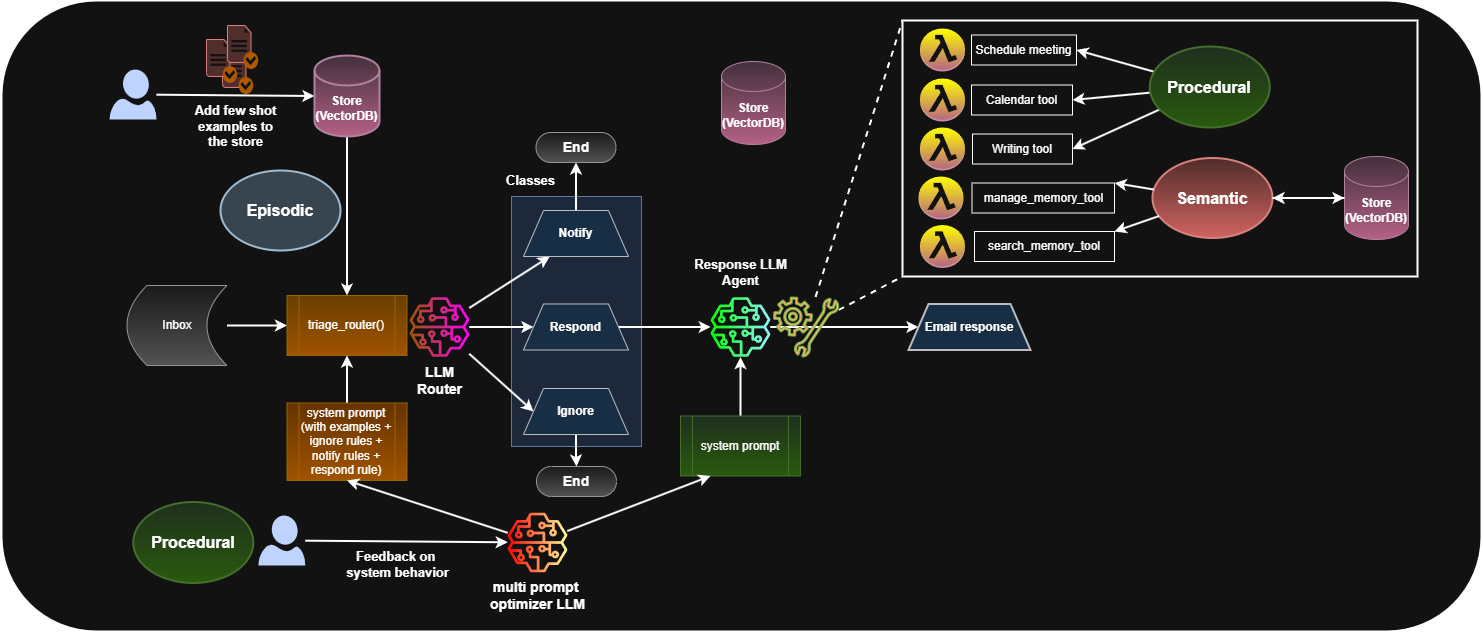

The diagram above was exported from draw.io. Its source (the exported page's mxGraphModel, read from the mxfile embedded in the PNG):
<mxGraphModel dx="2324" dy="813" grid="1" gridSize="10" guides="1" tooltips="1" connect="1" arrows="1" fold="1" page="1" pageScale="1" pageWidth="850" pageHeight="1100" math="0" shadow="0">
  <root>
    <mxCell id="0" />
    <mxCell id="1" parent="0" />
    <mxCell id="eg4CKtB6jXSBiBmt3im3-1" value="" style="rounded=1;whiteSpace=wrap;html=1;align=left;strokeWidth=2;" vertex="1" parent="1">
      <mxGeometry x="-160" y="964" width="1480" height="631" as="geometry" />
    </mxCell>
    <mxCell id="eg4CKtB6jXSBiBmt3im3-63" value="" style="rounded=0;whiteSpace=wrap;html=1;fillColor=#dae8fc;strokeColor=#6c8ebf;" vertex="1" parent="1">
      <mxGeometry x="350" y="1160" width="130" height="250" as="geometry" />
    </mxCell>
    <mxCell id="eg4CKtB6jXSBiBmt3im3-2" style="edgeStyle=none;html=1;entryX=0;entryY=0.5;entryDx=0;entryDy=0;strokeWidth=2;" edge="1" parent="1" source="eg4CKtB6jXSBiBmt3im3-24" target="eg4CKtB6jXSBiBmt3im3-15">
      <mxGeometry relative="1" as="geometry" />
    </mxCell>
    <mxCell id="eg4CKtB6jXSBiBmt3im3-3" style="edgeStyle=none;html=1;entryX=0;entryY=0.5;entryDx=0;entryDy=0;strokeWidth=2;" edge="1" parent="1" source="eg4CKtB6jXSBiBmt3im3-24" target="eg4CKtB6jXSBiBmt3im3-16">
      <mxGeometry relative="1" as="geometry" />
    </mxCell>
    <mxCell id="eg4CKtB6jXSBiBmt3im3-4" style="edgeStyle=none;html=1;entryX=0.25;entryY=1;entryDx=0;entryDy=0;strokeWidth=2;" edge="1" parent="1" source="eg4CKtB6jXSBiBmt3im3-24" target="eg4CKtB6jXSBiBmt3im3-17">
      <mxGeometry relative="1" as="geometry" />
    </mxCell>
    <mxCell id="eg4CKtB6jXSBiBmt3im3-5" style="edgeStyle=none;html=1;entryX=0;entryY=0.5;entryDx=0;entryDy=0;strokeWidth=2;" edge="1" parent="1" source="eg4CKtB6jXSBiBmt3im3-6" target="eg4CKtB6jXSBiBmt3im3-7">
      <mxGeometry relative="1" as="geometry" />
    </mxCell>
    <mxCell id="eg4CKtB6jXSBiBmt3im3-6" value="Inbox" style="shape=dataStorage;whiteSpace=wrap;html=1;fixedSize=1;fillColor=#f5f5f5;strokeColor=#666666;gradientColor=#b3b3b3;" vertex="1" parent="1">
      <mxGeometry x="-34.5" y="1249" width="100" height="80" as="geometry" />
    </mxCell>
    <mxCell id="eg4CKtB6jXSBiBmt3im3-7" value="triage_router()" style="shape=process;whiteSpace=wrap;html=1;backgroundOutline=1;fillColor=#ffcd28;gradientColor=#ffa500;strokeColor=#d79b00;" vertex="1" parent="1">
      <mxGeometry x="125.5" y="1259" width="120" height="60" as="geometry" />
    </mxCell>
    <mxCell id="eg4CKtB6jXSBiBmt3im3-8" value="&lt;span&gt;&lt;font style=&quot;color: light-dark(rgb(255, 255, 255), rgb(255, 255, 255)); font-size: 16px;&quot;&gt;&lt;b style=&quot;&quot;&gt;Procedural&lt;/b&gt;&lt;/font&gt;&lt;/span&gt;" style="ellipse;whiteSpace=wrap;html=1;strokeWidth=2;fillColor=#d5e8d4;strokeColor=#82b366;gradientColor=#97d077;" vertex="1" parent="1">
      <mxGeometry x="-28.200000000000003" y="1465.5" width="120" height="81" as="geometry" />
    </mxCell>
    <mxCell id="eg4CKtB6jXSBiBmt3im3-9" value="&lt;span&gt;&lt;font style=&quot;color: light-dark(rgb(255, 255, 255), rgb(255, 255, 255)); font-size: 16px;&quot;&gt;&lt;b style=&quot;&quot;&gt;Episodic&lt;/b&gt;&lt;/font&gt;&lt;/span&gt;" style="ellipse;whiteSpace=wrap;html=1;strokeWidth=2;fillColor=#bac8d3;strokeColor=#23445d;" vertex="1" parent="1">
      <mxGeometry x="59" y="1134" width="120" height="80" as="geometry" />
    </mxCell>
    <mxCell id="eg4CKtB6jXSBiBmt3im3-10" value="" style="endArrow=none;dashed=1;html=1;entryX=0;entryY=0;entryDx=0;entryDy=0;strokeWidth=2;" edge="1" parent="1" source="eg4CKtB6jXSBiBmt3im3-62" target="eg4CKtB6jXSBiBmt3im3-40">
      <mxGeometry width="50" height="50" relative="1" as="geometry">
        <mxPoint x="594.72" y="1121" as="sourcePoint" />
        <mxPoint x="683.72" y="1080" as="targetPoint" />
      </mxGeometry>
    </mxCell>
    <mxCell id="eg4CKtB6jXSBiBmt3im3-11" value="" style="endArrow=none;dashed=1;html=1;entryX=0;entryY=1;entryDx=0;entryDy=0;strokeWidth=2;" edge="1" parent="1" source="eg4CKtB6jXSBiBmt3im3-62" target="eg4CKtB6jXSBiBmt3im3-40">
      <mxGeometry width="50" height="50" relative="1" as="geometry">
        <mxPoint x="670.5" y="1270" as="sourcePoint" />
        <mxPoint x="708.5" y="1150" as="targetPoint" />
      </mxGeometry>
    </mxCell>
    <mxCell id="eg4CKtB6jXSBiBmt3im3-12" style="edgeStyle=none;html=1;entryX=0.5;entryY=0;entryDx=0;entryDy=0;strokeWidth=2;" edge="1" parent="1" source="eg4CKtB6jXSBiBmt3im3-13" target="eg4CKtB6jXSBiBmt3im3-7">
      <mxGeometry relative="1" as="geometry" />
    </mxCell>
    <mxCell id="eg4CKtB6jXSBiBmt3im3-13" value="&lt;div&gt;&lt;b&gt;Store&lt;/b&gt;&lt;/div&gt;&lt;b&gt;(VectorDB)&lt;/b&gt;" style="shape=cylinder3;whiteSpace=wrap;html=1;boundedLbl=1;backgroundOutline=1;size=15;fillColor=#e6d0de;strokeColor=#996185;gradientColor=#d5739d;strokeWidth=2;" vertex="1" parent="1">
      <mxGeometry x="153" y="1019" width="65" height="81" as="geometry" />
    </mxCell>
    <mxCell id="eg4CKtB6jXSBiBmt3im3-14" style="edgeStyle=none;html=1;strokeWidth=2;" edge="1" parent="1" source="eg4CKtB6jXSBiBmt3im3-15" target="eg4CKtB6jXSBiBmt3im3-21">
      <mxGeometry relative="1" as="geometry" />
    </mxCell>
    <mxCell id="eg4CKtB6jXSBiBmt3im3-15" value="&lt;b&gt;Respond&lt;/b&gt;" style="shape=trapezoid;perimeter=trapezoidPerimeter;whiteSpace=wrap;html=1;fixedSize=1;fillColor=#cce5ff;strokeColor=#36393d;" vertex="1" parent="1">
      <mxGeometry x="362" y="1267.5" width="105" height="46" as="geometry" />
    </mxCell>
    <mxCell id="eg4CKtB6jXSBiBmt3im3-68" value="" style="edgeStyle=orthogonalEdgeStyle;rounded=0;orthogonalLoop=1;jettySize=auto;html=1;strokeWidth=2;" edge="1" parent="1" source="eg4CKtB6jXSBiBmt3im3-16" target="eg4CKtB6jXSBiBmt3im3-66">
      <mxGeometry relative="1" as="geometry" />
    </mxCell>
    <mxCell id="eg4CKtB6jXSBiBmt3im3-16" value="&lt;b&gt;Ignore&lt;/b&gt;" style="shape=trapezoid;perimeter=trapezoidPerimeter;whiteSpace=wrap;html=1;fixedSize=1;fillColor=#cce5ff;strokeColor=#36393d;" vertex="1" parent="1">
      <mxGeometry x="362" y="1352" width="105" height="46" as="geometry" />
    </mxCell>
    <mxCell id="eg4CKtB6jXSBiBmt3im3-69" style="edgeStyle=orthogonalEdgeStyle;rounded=0;orthogonalLoop=1;jettySize=auto;html=1;strokeWidth=2;" edge="1" parent="1" source="eg4CKtB6jXSBiBmt3im3-17" target="eg4CKtB6jXSBiBmt3im3-67">
      <mxGeometry relative="1" as="geometry" />
    </mxCell>
    <mxCell id="eg4CKtB6jXSBiBmt3im3-17" value="&lt;b&gt;Notify&lt;/b&gt;" style="shape=trapezoid;perimeter=trapezoidPerimeter;whiteSpace=wrap;html=1;fixedSize=1;fillColor=#cce5ff;strokeColor=#36393d;" vertex="1" parent="1">
      <mxGeometry x="362" y="1174" width="105" height="46" as="geometry" />
    </mxCell>
    <mxCell id="eg4CKtB6jXSBiBmt3im3-18" value="" style="edgeStyle=none;html=1;strokeWidth=2;" edge="1" parent="1" source="eg4CKtB6jXSBiBmt3im3-19" target="eg4CKtB6jXSBiBmt3im3-7">
      <mxGeometry relative="1" as="geometry" />
    </mxCell>
    <mxCell id="eg4CKtB6jXSBiBmt3im3-19" value="system prompt&lt;div&gt;&lt;font style=&quot;color: light-dark(rgb(0, 0, 0), rgb(255, 255, 255));&quot;&gt;(with examples + ignore rules + notify rules + respond rule)&lt;/font&gt;&lt;/div&gt;" style="shape=process;whiteSpace=wrap;html=1;backgroundOutline=1;fillColor=light-dark(#FFCD28,#663300);strokeColor=#d79b00;gradientColor=#ffa500;" vertex="1" parent="1">
      <mxGeometry x="125.5" y="1366.5" width="120" height="77.5" as="geometry" />
    </mxCell>
    <mxCell id="eg4CKtB6jXSBiBmt3im3-20" style="edgeStyle=none;html=1;entryX=0;entryY=0.5;entryDx=0;entryDy=0;strokeWidth=2;" edge="1" parent="1" source="eg4CKtB6jXSBiBmt3im3-21" target="eg4CKtB6jXSBiBmt3im3-38">
      <mxGeometry relative="1" as="geometry" />
    </mxCell>
    <mxCell id="eg4CKtB6jXSBiBmt3im3-21" value="" style="sketch=0;outlineConnect=0;fillColor=light-dark(#FFCD28,#91F5FF);strokeColor=#d79b00;dashed=0;verticalLabelPosition=bottom;verticalAlign=top;align=center;html=1;fontSize=12;fontStyle=0;aspect=fixed;pointerEvents=1;shape=mxgraph.aws4.sagemaker_model;direction=south;gradientColor=light-dark(#FFA500,#00FF00);" vertex="1" parent="1">
      <mxGeometry x="549" y="1260.5" width="60" height="60" as="geometry" />
    </mxCell>
    <mxCell id="eg4CKtB6jXSBiBmt3im3-22" style="edgeStyle=none;html=1;strokeWidth=2;" edge="1" parent="1" source="eg4CKtB6jXSBiBmt3im3-23" target="eg4CKtB6jXSBiBmt3im3-21">
      <mxGeometry relative="1" as="geometry" />
    </mxCell>
    <mxCell id="eg4CKtB6jXSBiBmt3im3-23" value="system prompt" style="shape=process;whiteSpace=wrap;html=1;backgroundOutline=1;fillColor=#d5e8d4;strokeColor=#82b366;gradientColor=#97d077;" vertex="1" parent="1">
      <mxGeometry x="519" y="1379.5" width="120" height="60" as="geometry" />
    </mxCell>
    <mxCell id="eg4CKtB6jXSBiBmt3im3-24" value="&lt;span style=&quot;font-size: 14px;&quot;&gt;&lt;b&gt;LLM&lt;/b&gt;&lt;/span&gt;&lt;div&gt;&lt;span style=&quot;font-size: 14px;&quot;&gt;&lt;b&gt;Router&lt;/b&gt;&lt;/span&gt;&lt;/div&gt;" style="sketch=0;outlineConnect=0;fillColor=light-dark(#FFCD28,#FF00FF);strokeColor=#d79b00;dashed=0;verticalLabelPosition=bottom;verticalAlign=top;align=center;html=1;fontSize=12;fontStyle=0;aspect=fixed;pointerEvents=1;shape=mxgraph.aws4.sagemaker_model;direction=south;gradientColor=#ffa500;" vertex="1" parent="1">
      <mxGeometry x="248" y="1260.5" width="60" height="60" as="geometry" />
    </mxCell>
    <mxCell id="eg4CKtB6jXSBiBmt3im3-25" value="&lt;div&gt;&lt;b&gt;Store&lt;/b&gt;&lt;/div&gt;&lt;b&gt;(VectorDB)&lt;/b&gt;" style="shape=cylinder3;whiteSpace=wrap;html=1;boundedLbl=1;backgroundOutline=1;size=15;fillColor=#e6d0de;strokeColor=#996185;gradientColor=#d5739d;" vertex="1" parent="1">
      <mxGeometry x="560" y="1025" width="64" height="83" as="geometry" />
    </mxCell>
    <mxCell id="eg4CKtB6jXSBiBmt3im3-26" value="" style="sketch=0;aspect=fixed;pointerEvents=1;shadow=0;dashed=0;html=1;strokeColor=none;labelPosition=center;verticalLabelPosition=bottom;verticalAlign=top;align=center;fillColor=#00188D;shape=mxgraph.azure.user" vertex="1" parent="1">
      <mxGeometry x="-52" y="1033" width="47" height="50" as="geometry" />
    </mxCell>
    <mxCell id="eg4CKtB6jXSBiBmt3im3-27" value="" style="shadow=0;dashed=0;html=1;strokeColor=#b85450;fillColor=#f8cecc;labelPosition=center;verticalLabelPosition=bottom;verticalAlign=top;align=center;outlineConnect=0;shape=mxgraph.veeam.checked_doc;" vertex="1" parent="1">
      <mxGeometry x="61" y="1014" width="30.8" height="43.6" as="geometry" />
    </mxCell>
    <mxCell id="eg4CKtB6jXSBiBmt3im3-28" value="" style="shadow=0;dashed=0;html=1;strokeColor=#b85450;fillColor=#f8cecc;labelPosition=center;verticalLabelPosition=bottom;verticalAlign=top;align=center;outlineConnect=0;shape=mxgraph.veeam.checked_doc;" vertex="1" parent="1">
      <mxGeometry x="45" y="1003" width="30.8" height="43.6" as="geometry" />
    </mxCell>
    <mxCell id="eg4CKtB6jXSBiBmt3im3-29" value="" style="shadow=0;dashed=0;html=1;strokeColor=#b85450;fillColor=#f8cecc;labelPosition=center;verticalLabelPosition=bottom;verticalAlign=top;align=center;outlineConnect=0;shape=mxgraph.veeam.checked_doc;" vertex="1" parent="1">
      <mxGeometry x="66" y="989" width="30.8" height="43.6" as="geometry" />
    </mxCell>
    <mxCell id="eg4CKtB6jXSBiBmt3im3-30" style="edgeStyle=none;html=1;entryX=0;entryY=0.5;entryDx=0;entryDy=0;entryPerimeter=0;strokeWidth=2;" edge="1" parent="1" source="eg4CKtB6jXSBiBmt3im3-26" target="eg4CKtB6jXSBiBmt3im3-13">
      <mxGeometry relative="1" as="geometry" />
    </mxCell>
    <mxCell id="eg4CKtB6jXSBiBmt3im3-31" value="&lt;b&gt;&lt;font style=&quot;font-size: 13px;&quot;&gt;Add few shot examples to the store&lt;/font&gt;&lt;/b&gt;" style="text;html=1;align=center;verticalAlign=middle;whiteSpace=wrap;rounded=0;" vertex="1" parent="1">
      <mxGeometry x="24.94999999999999" y="1054" width="98.9" height="72" as="geometry" />
    </mxCell>
    <mxCell id="eg4CKtB6jXSBiBmt3im3-32" style="edgeStyle=none;html=1;entryX=0.5;entryY=1;entryDx=0;entryDy=0;strokeWidth=2;" edge="1" parent="1" source="eg4CKtB6jXSBiBmt3im3-34" target="eg4CKtB6jXSBiBmt3im3-19">
      <mxGeometry relative="1" as="geometry" />
    </mxCell>
    <mxCell id="eg4CKtB6jXSBiBmt3im3-33" style="edgeStyle=none;html=1;entryX=0.25;entryY=1;entryDx=0;entryDy=0;strokeWidth=2;" edge="1" parent="1" source="eg4CKtB6jXSBiBmt3im3-34" target="eg4CKtB6jXSBiBmt3im3-23">
      <mxGeometry relative="1" as="geometry" />
    </mxCell>
    <mxCell id="eg4CKtB6jXSBiBmt3im3-34" value="&lt;span style=&quot;font-size: 14px;&quot;&gt;&lt;b&gt;multi prompt&amp;nbsp;&lt;/b&gt;&lt;/span&gt;&lt;div&gt;&lt;span style=&quot;font-size: 14px;&quot;&gt;&lt;b&gt;optimizer&amp;nbsp;&lt;/b&gt;&lt;/span&gt;&lt;b style=&quot;font-size: 14px; background-color: transparent;&quot;&gt;LLM&lt;/b&gt;&lt;/div&gt;" style="sketch=0;outlineConnect=0;fillColor=light-dark(#FFCD28,#FFFF99);strokeColor=#d79b00;dashed=0;verticalLabelPosition=bottom;verticalAlign=top;align=center;html=1;fontSize=12;fontStyle=0;aspect=fixed;pointerEvents=1;shape=mxgraph.aws4.sagemaker_model;direction=south;gradientColor=light-dark(#FFA500,#FF0000);" vertex="1" parent="1">
      <mxGeometry x="346" y="1476" width="60" height="60" as="geometry" />
    </mxCell>
    <mxCell id="eg4CKtB6jXSBiBmt3im3-35" style="edgeStyle=none;html=1;strokeWidth=2;" edge="1" parent="1" source="eg4CKtB6jXSBiBmt3im3-37" target="eg4CKtB6jXSBiBmt3im3-34">
      <mxGeometry relative="1" as="geometry">
        <mxPoint x="279.8" y="1504.5" as="targetPoint" />
      </mxGeometry>
    </mxCell>
    <mxCell id="eg4CKtB6jXSBiBmt3im3-36" value="&lt;b&gt;&lt;font style=&quot;font-size: 13px;&quot;&gt;Feedback on&amp;nbsp;&lt;/font&gt;&lt;/b&gt;&lt;div&gt;&lt;b&gt;&lt;font style=&quot;font-size: 13px;&quot;&gt;system behavior&lt;/font&gt;&lt;/b&gt;&lt;/div&gt;" style="edgeLabel;html=1;align=center;verticalAlign=middle;resizable=0;points=[];" vertex="1" connectable="0" parent="eg4CKtB6jXSBiBmt3im3-35">
      <mxGeometry x="-0.0916" y="-3" relative="1" as="geometry">
        <mxPoint y="20" as="offset" />
      </mxGeometry>
    </mxCell>
    <mxCell id="eg4CKtB6jXSBiBmt3im3-37" value="" style="sketch=0;aspect=fixed;pointerEvents=1;shadow=0;dashed=0;html=1;strokeColor=none;labelPosition=center;verticalLabelPosition=bottom;verticalAlign=top;align=center;fillColor=#00188D;shape=mxgraph.azure.user" vertex="1" parent="1">
      <mxGeometry x="96.80000000000001" y="1479" width="47" height="50" as="geometry" />
    </mxCell>
    <mxCell id="eg4CKtB6jXSBiBmt3im3-38" value="&lt;b&gt;Email response&lt;/b&gt;" style="shape=trapezoid;perimeter=trapezoidPerimeter;whiteSpace=wrap;html=1;fixedSize=1;fillColor=#cce5ff;strokeColor=#36393d;strokeWidth=2;" vertex="1" parent="1">
      <mxGeometry x="747" y="1267.5" width="122" height="46" as="geometry" />
    </mxCell>
    <mxCell id="eg4CKtB6jXSBiBmt3im3-39" value="" style="group" vertex="1" connectable="0" parent="1">
      <mxGeometry x="741" y="984" width="515" height="256" as="geometry" />
    </mxCell>
    <mxCell id="eg4CKtB6jXSBiBmt3im3-40" value="" style="rounded=0;whiteSpace=wrap;html=1;strokeWidth=2;" vertex="1" parent="eg4CKtB6jXSBiBmt3im3-39">
      <mxGeometry width="515" height="256" as="geometry" />
    </mxCell>
    <mxCell id="eg4CKtB6jXSBiBmt3im3-41" value="&lt;span&gt;&lt;font style=&quot;color: light-dark(rgb(255, 255, 255), rgb(255, 255, 255)); font-size: 16px;&quot;&gt;&lt;b&gt;Semantic&lt;/b&gt;&lt;/font&gt;&lt;/span&gt;" style="ellipse;whiteSpace=wrap;html=1;strokeWidth=2;fillColor=#f8cecc;strokeColor=#b85450;gradientColor=#ea6b66;" vertex="1" parent="eg4CKtB6jXSBiBmt3im3-39">
      <mxGeometry x="250" y="137.5" width="120" height="80" as="geometry" />
    </mxCell>
    <mxCell id="eg4CKtB6jXSBiBmt3im3-42" value="" style="outlineConnect=0;dashed=0;verticalLabelPosition=bottom;verticalAlign=top;align=center;html=1;shape=mxgraph.aws3.lambda_function;fillColor=light-dark(#E6D0DE,#FFFF00);strokeColor=#996185;gradientColor=#d5739d;" vertex="1" parent="eg4CKtB6jXSBiBmt3im3-39">
      <mxGeometry x="17.5" y="58" width="45" height="43" as="geometry" />
    </mxCell>
    <mxCell id="eg4CKtB6jXSBiBmt3im3-43" value="" style="outlineConnect=0;dashed=0;verticalLabelPosition=bottom;verticalAlign=top;align=center;html=1;shape=mxgraph.aws3.lambda_function;fillColor=light-dark(#E6D0DE,#FFFF00);strokeColor=#996185;gradientColor=#d5739d;" vertex="1" parent="eg4CKtB6jXSBiBmt3im3-39">
      <mxGeometry x="17.5" y="107" width="45" height="43" as="geometry" />
    </mxCell>
    <mxCell id="eg4CKtB6jXSBiBmt3im3-44" value="Calendar tool" style="text;html=1;align=center;verticalAlign=middle;whiteSpace=wrap;rounded=0;strokeColor=default;" vertex="1" parent="eg4CKtB6jXSBiBmt3im3-39">
      <mxGeometry x="69" y="64.5" width="101" height="30" as="geometry" />
    </mxCell>
    <mxCell id="eg4CKtB6jXSBiBmt3im3-45" value="Writing tool" style="text;html=1;align=center;verticalAlign=middle;whiteSpace=wrap;rounded=0;strokeColor=default;" vertex="1" parent="eg4CKtB6jXSBiBmt3im3-39">
      <mxGeometry x="70" y="113.5" width="100" height="30" as="geometry" />
    </mxCell>
    <mxCell id="eg4CKtB6jXSBiBmt3im3-46" value="&lt;div&gt;&lt;b&gt;Store&lt;/b&gt;&lt;/div&gt;&lt;b&gt;(VectorDB)&lt;/b&gt;" style="shape=cylinder3;whiteSpace=wrap;html=1;boundedLbl=1;backgroundOutline=1;size=15;fillColor=#e6d0de;strokeColor=#996185;gradientColor=#d5739d;" vertex="1" parent="eg4CKtB6jXSBiBmt3im3-39">
      <mxGeometry x="442" y="136" width="64" height="83" as="geometry" />
    </mxCell>
    <mxCell id="eg4CKtB6jXSBiBmt3im3-47" value="" style="outlineConnect=0;dashed=0;verticalLabelPosition=bottom;verticalAlign=top;align=center;html=1;shape=mxgraph.aws3.lambda_function;fillColor=light-dark(#E6D0DE,#FFFF00);strokeColor=#996185;gradientColor=#d5739d;" vertex="1" parent="eg4CKtB6jXSBiBmt3im3-39">
      <mxGeometry x="16" y="156" width="45" height="43" as="geometry" />
    </mxCell>
    <mxCell id="eg4CKtB6jXSBiBmt3im3-48" value="" style="outlineConnect=0;dashed=0;verticalLabelPosition=bottom;verticalAlign=top;align=center;html=1;shape=mxgraph.aws3.lambda_function;fillColor=light-dark(#E6D0DE,#FFFF00);strokeColor=#996185;gradientColor=#d5739d;" vertex="1" parent="eg4CKtB6jXSBiBmt3im3-39">
      <mxGeometry x="17.5" y="204.5" width="45" height="43" as="geometry" />
    </mxCell>
    <mxCell id="eg4CKtB6jXSBiBmt3im3-49" value="manage_memory_tool" style="text;html=1;align=center;verticalAlign=middle;whiteSpace=wrap;rounded=0;strokeColor=default;" vertex="1" parent="eg4CKtB6jXSBiBmt3im3-39">
      <mxGeometry x="69.5" y="162.5" width="142.5" height="30" as="geometry" />
    </mxCell>
    <mxCell id="eg4CKtB6jXSBiBmt3im3-50" value="search_memory_tool" style="text;html=1;align=center;verticalAlign=middle;whiteSpace=wrap;rounded=0;strokeColor=default;" vertex="1" parent="eg4CKtB6jXSBiBmt3im3-39">
      <mxGeometry x="72" y="211" width="140" height="30" as="geometry" />
    </mxCell>
    <mxCell id="eg4CKtB6jXSBiBmt3im3-51" value="" style="outlineConnect=0;dashed=0;verticalLabelPosition=bottom;verticalAlign=top;align=center;html=1;shape=mxgraph.aws3.lambda_function;fillColor=light-dark(#E6D0DE,#FFFF00);strokeColor=#996185;gradientColor=#d5739d;" vertex="1" parent="eg4CKtB6jXSBiBmt3im3-39">
      <mxGeometry x="17.5" y="8" width="45" height="43" as="geometry" />
    </mxCell>
    <mxCell id="eg4CKtB6jXSBiBmt3im3-52" value="Schedule meeting" style="text;html=1;align=center;verticalAlign=middle;whiteSpace=wrap;rounded=0;strokeColor=default;" vertex="1" parent="eg4CKtB6jXSBiBmt3im3-39">
      <mxGeometry x="69" y="14.5" width="105" height="30" as="geometry" />
    </mxCell>
    <mxCell id="eg4CKtB6jXSBiBmt3im3-53" style="edgeStyle=none;html=1;entryX=1;entryY=0.5;entryDx=0;entryDy=0;strokeWidth=2;" edge="1" parent="eg4CKtB6jXSBiBmt3im3-39" source="eg4CKtB6jXSBiBmt3im3-46" target="eg4CKtB6jXSBiBmt3im3-41">
      <mxGeometry relative="1" as="geometry" />
    </mxCell>
    <mxCell id="eg4CKtB6jXSBiBmt3im3-54" style="edgeStyle=none;html=1;entryX=0;entryY=0.5;entryDx=0;entryDy=0;entryPerimeter=0;strokeWidth=2;" edge="1" parent="eg4CKtB6jXSBiBmt3im3-39" source="eg4CKtB6jXSBiBmt3im3-41" target="eg4CKtB6jXSBiBmt3im3-46">
      <mxGeometry relative="1" as="geometry" />
    </mxCell>
    <mxCell id="eg4CKtB6jXSBiBmt3im3-55" style="edgeStyle=none;html=1;entryX=1;entryY=0;entryDx=0;entryDy=0;strokeWidth=2;" edge="1" parent="eg4CKtB6jXSBiBmt3im3-39" source="eg4CKtB6jXSBiBmt3im3-41" target="eg4CKtB6jXSBiBmt3im3-49">
      <mxGeometry relative="1" as="geometry" />
    </mxCell>
    <mxCell id="eg4CKtB6jXSBiBmt3im3-56" style="edgeStyle=none;html=1;entryX=1;entryY=0;entryDx=0;entryDy=0;strokeWidth=2;" edge="1" parent="eg4CKtB6jXSBiBmt3im3-39" source="eg4CKtB6jXSBiBmt3im3-41" target="eg4CKtB6jXSBiBmt3im3-50">
      <mxGeometry relative="1" as="geometry" />
    </mxCell>
    <mxCell id="eg4CKtB6jXSBiBmt3im3-57" style="edgeStyle=none;html=1;entryX=1;entryY=0.5;entryDx=0;entryDy=0;strokeWidth=2;" edge="1" parent="eg4CKtB6jXSBiBmt3im3-39" source="eg4CKtB6jXSBiBmt3im3-60" target="eg4CKtB6jXSBiBmt3im3-52">
      <mxGeometry relative="1" as="geometry" />
    </mxCell>
    <mxCell id="eg4CKtB6jXSBiBmt3im3-58" style="edgeStyle=none;html=1;entryX=1;entryY=0.5;entryDx=0;entryDy=0;strokeWidth=2;" edge="1" parent="eg4CKtB6jXSBiBmt3im3-39" source="eg4CKtB6jXSBiBmt3im3-60" target="eg4CKtB6jXSBiBmt3im3-44">
      <mxGeometry relative="1" as="geometry" />
    </mxCell>
    <mxCell id="eg4CKtB6jXSBiBmt3im3-59" style="edgeStyle=none;html=1;entryX=1;entryY=0.5;entryDx=0;entryDy=0;strokeWidth=2;" edge="1" parent="eg4CKtB6jXSBiBmt3im3-39" source="eg4CKtB6jXSBiBmt3im3-60" target="eg4CKtB6jXSBiBmt3im3-45">
      <mxGeometry relative="1" as="geometry" />
    </mxCell>
    <mxCell id="eg4CKtB6jXSBiBmt3im3-60" value="&lt;span&gt;&lt;font style=&quot;color: light-dark(rgb(255, 255, 255), rgb(255, 255, 255)); font-size: 16px;&quot;&gt;&lt;b style=&quot;&quot;&gt;Procedural&lt;/b&gt;&lt;/font&gt;&lt;/span&gt;" style="ellipse;whiteSpace=wrap;html=1;strokeWidth=2;fillColor=#d5e8d4;strokeColor=#82b366;gradientColor=#97d077;" vertex="1" parent="eg4CKtB6jXSBiBmt3im3-39">
      <mxGeometry x="247.27999999999997" y="26" width="120" height="81" as="geometry" />
    </mxCell>
    <mxCell id="eg4CKtB6jXSBiBmt3im3-61" value="&lt;span style=&quot;font-size: 13px;&quot;&gt;&lt;b&gt;Response LLM&lt;/b&gt;&lt;/span&gt;&lt;div&gt;&lt;span style=&quot;font-size: 13px;&quot;&gt;&lt;b&gt;Agent&lt;/b&gt;&lt;/span&gt;&lt;/div&gt;" style="text;html=1;align=center;verticalAlign=middle;whiteSpace=wrap;rounded=0;" vertex="1" parent="1">
      <mxGeometry x="529.5499999999998" y="1200" width="98.9" height="72" as="geometry" />
    </mxCell>
    <mxCell id="eg4CKtB6jXSBiBmt3im3-62" value="" style="sketch=0;pointerEvents=1;shadow=0;dashed=0;html=1;aspect=fixed;labelPosition=center;verticalLabelPosition=bottom;verticalAlign=top;align=center;outlineConnect=0;shape=mxgraph.vvd.guest_agent_customization;fillColor=light-dark(#60A917,#FFB366);strokeColor=#2D7600;fontColor=#ffffff;" vertex="1" parent="1">
      <mxGeometry x="612" y="1260.5" width="65.22" height="60" as="geometry" />
    </mxCell>
    <mxCell id="eg4CKtB6jXSBiBmt3im3-65" value="&lt;span style=&quot;font-size: 13px;&quot;&gt;&lt;b&gt;Classes&lt;/b&gt;&lt;/span&gt;" style="text;html=1;align=center;verticalAlign=middle;whiteSpace=wrap;rounded=0;" vertex="1" parent="1">
      <mxGeometry x="319.99999999999983" y="1108" width="98.9" height="72" as="geometry" />
    </mxCell>
    <mxCell id="eg4CKtB6jXSBiBmt3im3-66" value="&lt;font style=&quot;font-size: 14px;&quot;&gt;&lt;b&gt;End&lt;/b&gt;&lt;/font&gt;" style="html=1;dashed=0;whiteSpace=wrap;shape=mxgraph.dfd.start;fillColor=#f5f5f5;gradientColor=#b3b3b3;strokeColor=#666666;" vertex="1" parent="1">
      <mxGeometry x="375" y="1430" width="80" height="30" as="geometry" />
    </mxCell>
    <mxCell id="eg4CKtB6jXSBiBmt3im3-67" value="&lt;font style=&quot;font-size: 14px;&quot;&gt;&lt;b&gt;End&lt;/b&gt;&lt;/font&gt;" style="html=1;dashed=0;whiteSpace=wrap;shape=mxgraph.dfd.start;fillColor=#f5f5f5;gradientColor=#b3b3b3;strokeColor=#666666;" vertex="1" parent="1">
      <mxGeometry x="374.5" y="1096" width="80" height="30" as="geometry" />
    </mxCell>
  </root>
</mxGraphModel>